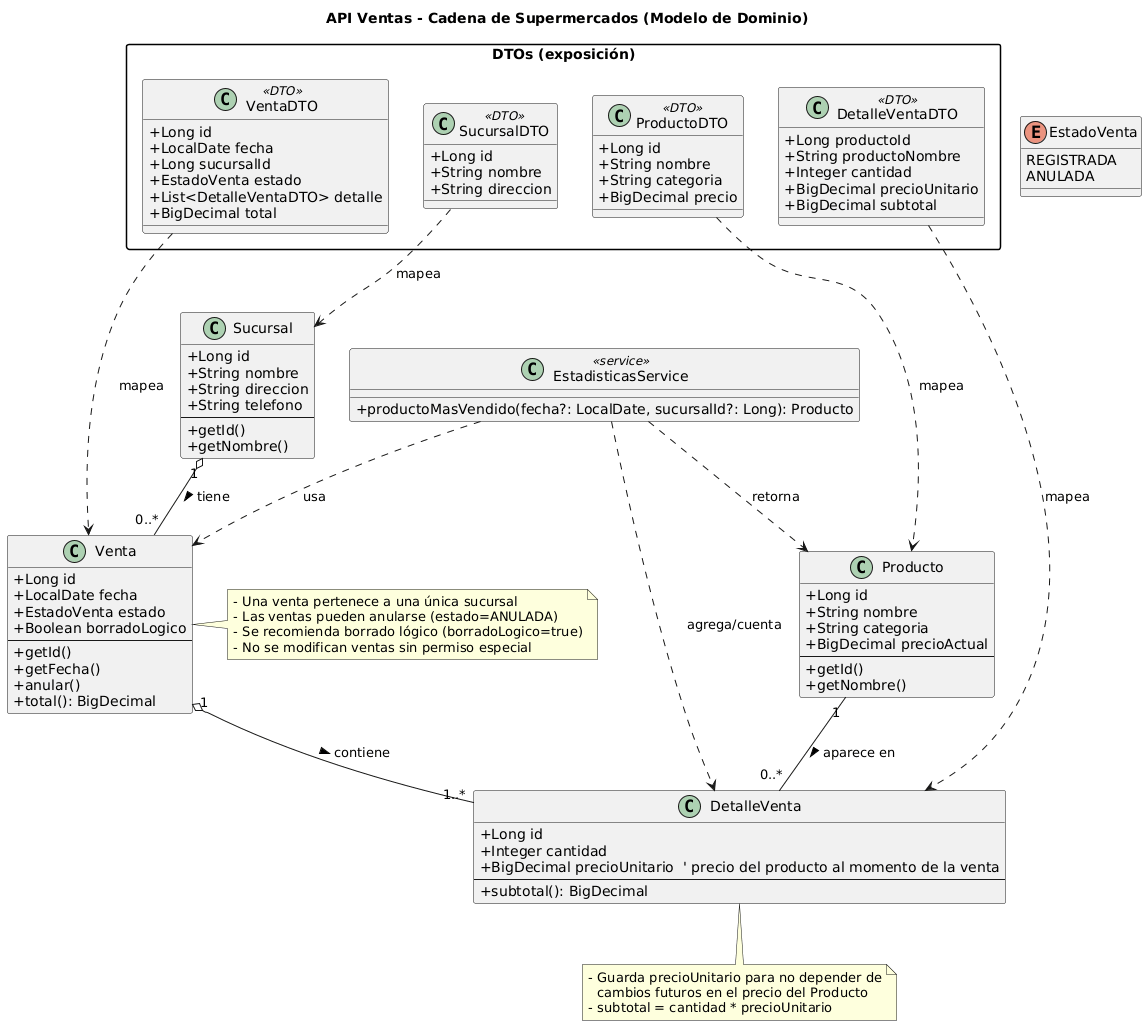

The diagram above was rendered by PlantUML. Its source (embedded in the PNG):
@startuml
title API Ventas - Cadena de Supermercados (Modelo de Dominio)

skinparam classAttributeIconSize 0
skinparam shadowing false
skinparam packageStyle rectangle

' ==== Entidades de dominio (JPA) ====
class Sucursal {
  +Long id
  +String nombre
  +String direccion
  +String telefono
  --
  +getId()
  +getNombre()
}

class Producto {
  +Long id
  +String nombre
  +String categoria
  +BigDecimal precioActual
  --
  +getId()
  +getNombre()
}

enum EstadoVenta {
  REGISTRADA
  ANULADA
}

class Venta {
  +Long id
  +LocalDate fecha
  +EstadoVenta estado
  +Boolean borradoLogico
  --
  +getId()
  +getFecha()
  +anular()
  +total(): BigDecimal
}

class DetalleVenta {
  +Long id
  +Integer cantidad
  +BigDecimal precioUnitario  ' precio del producto al momento de la venta
  --
  +subtotal(): BigDecimal
}

' Relaciones
Sucursal "1" o-- "0..*" Venta : tiene >
Venta "1" o-- "1..*" DetalleVenta : contiene >
Producto "1" -- "0..*" DetalleVenta : aparece en >

' Notas de integridad/reglas
note right of Venta
- Una venta pertenece a una única sucursal
- Las ventas pueden anularse (estado=ANULADA)
- Se recomienda borrado lógico (borradoLogico=true)
- No se modifican ventas sin permiso especial
end note

note bottom of DetalleVenta
- Guarda precioUnitario para no depender de
  cambios futuros en el precio del Producto
- subtotal = cantidad * precioUnitario
end note

' ==== DTOs (capa exposición) ====
package "DTOs (exposición)" {
  class SucursalDTO <<DTO>> {
    +Long id
    +String nombre
    +String direccion
  }

  class ProductoDTO <<DTO>> {
    +Long id
    +String nombre
    +String categoria
    +BigDecimal precio
  }

  class VentaDTO <<DTO>> {
    +Long id
    +LocalDate fecha
    +Long sucursalId
    +EstadoVenta estado
    +List<DetalleVentaDTO> detalle
    +BigDecimal total
  }

  class DetalleVentaDTO <<DTO>> {
    +Long productoId
    +String productoNombre
    +Integer cantidad
    +BigDecimal precioUnitario
    +BigDecimal subtotal
  }
}

' Mapeos típicos
SucursalDTO ..> Sucursal : mapea
ProductoDTO ..> Producto : mapea
VentaDTO ..> Venta : mapea
DetalleVentaDTO ..> DetalleVenta : mapea

' ==== Consulta típica de estadísticas (Streams) ====
class EstadisticasService <<service>> {
  +productoMasVendido(fecha?: LocalDate, sucursalId?: Long): Producto
}

EstadisticasService ..> Venta : usa
EstadisticasService ..> DetalleVenta : agrega/cuenta
EstadisticasService ..> Producto : retorna
@enduml